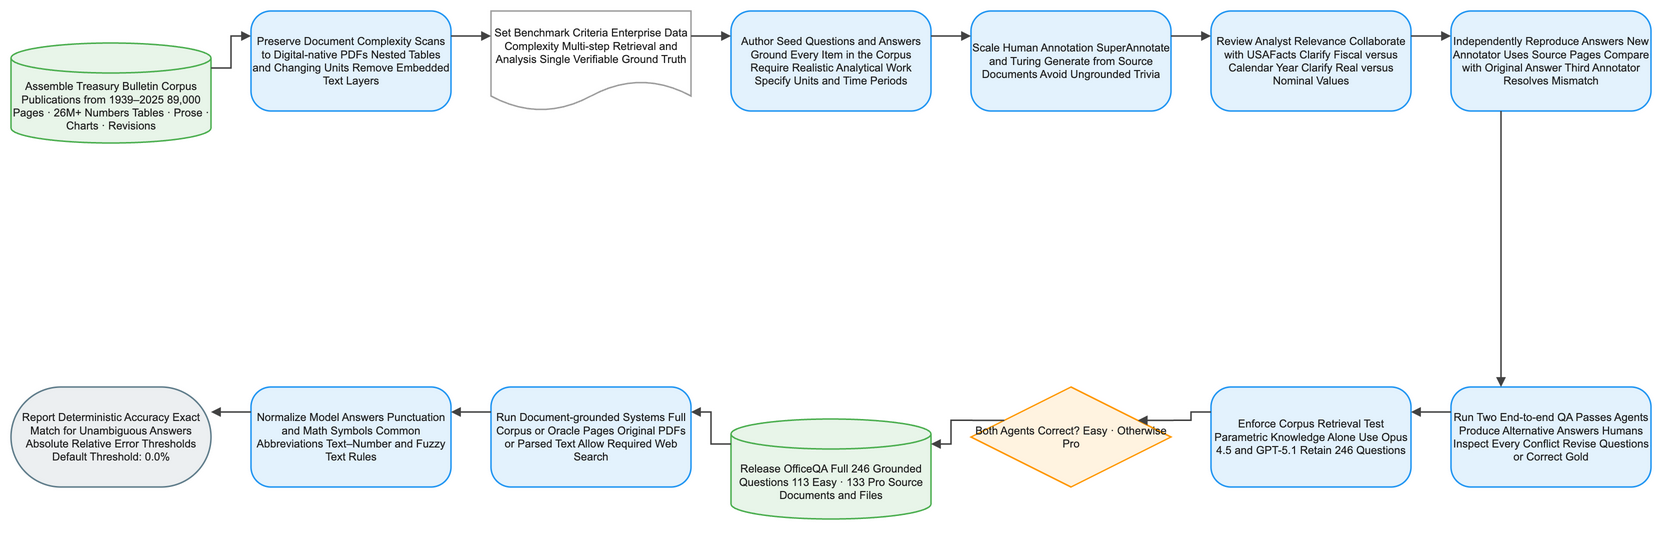

The diagram above was exported from draw.io. Its source (the exported page's mxGraphModel, read from the mxfile embedded in the PNG):
<mxGraphModel dx="1120" dy="720" grid="1" gridSize="8" guides="1" tooltips="1" connect="1" arrows="1" fold="1" page="1" pageScale="1" pageWidth="1640" pageHeight="584" math="1" background="#FFFFFF">
  <root>
    <mxCell id="0" />
    <mxCell id="1" parent="0" />
    <mxCell id="2" value="Assemble Treasury Bulletin Corpus Publications from 1939–2025 89,000 Pages · 26M+ Numbers Tables · Prose · Charts · Revisions" style="shape=cylinder3;boundedLbl=1;backgroundOutline=1;size=15;html=1;whiteSpace=wrap;fillColor=#E8F5E9;strokeColor=#4CAF50;strokeWidth=1.5;fontColor=#212121;fontSize=11;fontFamily=Arial, Helvetica, sans-serif;verticalAlign=middle;align=center" vertex="1" parent="1">
      <mxGeometry x="-80" y="24" width="200" height="100" as="geometry" />
    </mxCell>
    <mxCell id="3" value="Preserve Document Complexity Scans to Digital-native PDFs Nested Tables and Changing Units Remove Embedded Text Layers" style="rounded=1;arcSize=20;html=1;whiteSpace=wrap;fillColor=#E3F2FD;strokeColor=#2196F3;strokeWidth=1.5;fontColor=#212121;fontSize=11;fontFamily=Arial, Helvetica, sans-serif;verticalAlign=middle;align=center" vertex="1" parent="1">
      <mxGeometry x="160" y="-8" width="200" height="100" as="geometry" />
    </mxCell>
    <mxCell id="4" value="Set Benchmark Criteria Enterprise Data Complexity Multi-step Retrieval and Analysis Single Verifiable Ground Truth" style="shape=document;boundedLbl=1;html=1;whiteSpace=wrap;fillColor=#FFFFFF;strokeColor=#9E9E9E;strokeWidth=1.5;fontColor=#212121;fontSize=11;fontFamily=Arial, Helvetica, sans-serif;verticalAlign=middle;align=center" vertex="1" parent="1">
      <mxGeometry x="400" y="-8" width="200" height="100" as="geometry" />
    </mxCell>
    <mxCell id="5" value="Author Seed Questions and Answers Ground Every Item in the Corpus Require Realistic Analytical Work Specify Units and Time Periods" style="rounded=1;arcSize=20;html=1;whiteSpace=wrap;fillColor=#E3F2FD;strokeColor=#2196F3;strokeWidth=1.5;fontColor=#212121;fontSize=11;fontFamily=Arial, Helvetica, sans-serif;verticalAlign=middle;align=center" vertex="1" parent="1">
      <mxGeometry x="640" y="-8" width="200" height="100" as="geometry" />
    </mxCell>
    <mxCell id="6" value="Scale Human Annotation SuperAnnotate and Turing Generate from Source Documents Avoid Ungrounded Trivia" style="rounded=1;arcSize=20;html=1;whiteSpace=wrap;fillColor=#E3F2FD;strokeColor=#2196F3;strokeWidth=1.5;fontColor=#212121;fontSize=11;fontFamily=Arial, Helvetica, sans-serif;verticalAlign=middle;align=center" vertex="1" parent="1">
      <mxGeometry x="880" y="-8" width="200" height="100" as="geometry" />
    </mxCell>
    <mxCell id="7" value="Review Analyst Relevance Collaborate with USAFacts Clarify Fiscal versus Calendar Year Clarify Real versus Nominal Values" style="rounded=1;arcSize=20;html=1;whiteSpace=wrap;fillColor=#E3F2FD;strokeColor=#2196F3;strokeWidth=1.5;fontColor=#212121;fontSize=11;fontFamily=Arial, Helvetica, sans-serif;verticalAlign=middle;align=center" vertex="1" parent="1">
      <mxGeometry x="1120" y="-8" width="200" height="100" as="geometry" />
    </mxCell>
    <mxCell id="8" value="Independently Reproduce Answers New Annotator Uses Source Pages Compare with Original Answer Third Annotator Resolves Mismatch" style="rounded=1;arcSize=20;html=1;whiteSpace=wrap;fillColor=#E3F2FD;strokeColor=#2196F3;strokeWidth=1.5;fontColor=#212121;fontSize=11;fontFamily=Arial, Helvetica, sans-serif;verticalAlign=middle;align=center" vertex="1" parent="1">
      <mxGeometry x="1360" y="-8" width="200" height="100" as="geometry" />
    </mxCell>
    <mxCell id="9" value="Run Two End-to-end QA Passes Agents Produce Alternative Answers Humans Inspect Every Conflict Revise Questions or Correct Gold" style="rounded=1;arcSize=20;html=1;whiteSpace=wrap;fillColor=#E3F2FD;strokeColor=#2196F3;strokeWidth=1.5;fontColor=#212121;fontSize=11;fontFamily=Arial, Helvetica, sans-serif;verticalAlign=middle;align=center" vertex="1" parent="1">
      <mxGeometry x="1360" y="368" width="200" height="100" as="geometry" />
    </mxCell>
    <mxCell id="10" value="Enforce Corpus Retrieval Test Parametric Knowledge Alone Use Opus 4.5 and GPT-5.1 Retain 246 Questions" style="rounded=1;arcSize=20;html=1;whiteSpace=wrap;fillColor=#E3F2FD;strokeColor=#2196F3;strokeWidth=1.5;fontColor=#212121;fontSize=11;fontFamily=Arial, Helvetica, sans-serif;verticalAlign=middle;align=center" vertex="1" parent="1">
      <mxGeometry x="1120" y="368" width="200" height="100" as="geometry" />
    </mxCell>
    <mxCell id="11" value="Both Agents Correct? Easy · Otherwise Pro" style="rhombus;html=1;whiteSpace=wrap;fillColor=#FFF3E0;strokeColor=#FF9800;strokeWidth=1.5;fontColor=#212121;fontSize=11;fontFamily=Arial, Helvetica, sans-serif;verticalAlign=middle;align=center" vertex="1" parent="1">
      <mxGeometry x="880" y="368" width="200" height="100" as="geometry" />
    </mxCell>
    <mxCell id="12" value="Release OfficeQA Full 246 Grounded Questions 113 Easy · 133 Pro Source Documents and Files" style="shape=cylinder3;boundedLbl=1;backgroundOutline=1;size=15;html=1;whiteSpace=wrap;fillColor=#E8F5E9;strokeColor=#4CAF50;strokeWidth=1.5;fontColor=#212121;fontSize=11;fontFamily=Arial, Helvetica, sans-serif;verticalAlign=middle;align=center" vertex="1" parent="1">
      <mxGeometry x="640" y="400" width="200" height="100" as="geometry" />
    </mxCell>
    <mxCell id="13" value="Run Document-grounded Systems Full Corpus or Oracle Pages Original PDFs or Parsed Text Allow Required Web Search" style="rounded=1;arcSize=20;html=1;whiteSpace=wrap;fillColor=#E3F2FD;strokeColor=#2196F3;strokeWidth=1.5;fontColor=#212121;fontSize=11;fontFamily=Arial, Helvetica, sans-serif;verticalAlign=middle;align=center" vertex="1" parent="1">
      <mxGeometry x="400" y="368" width="200" height="100" as="geometry" />
    </mxCell>
    <mxCell id="14" value="Normalize Model Answers Punctuation and Math Symbols Common Abbreviations Text–Number and Fuzzy Text Rules" style="rounded=1;arcSize=20;html=1;whiteSpace=wrap;fillColor=#E3F2FD;strokeColor=#2196F3;strokeWidth=1.5;fontColor=#212121;fontSize=11;fontFamily=Arial, Helvetica, sans-serif;verticalAlign=middle;align=center" vertex="1" parent="1">
      <mxGeometry x="160" y="368" width="200" height="100" as="geometry" />
    </mxCell>
    <mxCell id="15" value="Report Deterministic Accuracy Exact Match for Unambiguous Answers Absolute Relative Error Thresholds Default Threshold: 0.0%" style="rounded=1;arcSize=50;html=1;whiteSpace=wrap;fillColor=#ECEFF1;strokeColor=#607D8B;strokeWidth=1.5;fontColor=#212121;fontSize=11;fontFamily=Arial, Helvetica, sans-serif;verticalAlign=middle;align=center" vertex="1" parent="1">
      <mxGeometry x="-80" y="368" width="200" height="100" as="geometry" />
    </mxCell>
    <mxCell id="16" value="" style="edgeStyle=orthogonalEdgeStyle;rounded=0;orthogonalLoop=1;jettySize=auto;html=1;strokeColor=#424242;strokeWidth=1.5;endArrow=block;endFill=1;exitX=1;exitY=0.25;exitDx=0;exitDy=0;entryX=0;entryY=0.25;entryDx=0;entryDy=0;jumpStyle=arc;jumpSize=8" edge="1" parent="1" source="2" target="3">
      <mxGeometry relative="1" as="geometry" />
    </mxCell>
    <mxCell id="17" value="" style="edgeStyle=orthogonalEdgeStyle;rounded=0;orthogonalLoop=1;jettySize=auto;html=1;strokeColor=#424242;strokeWidth=1.5;endArrow=block;endFill=1;exitX=1;exitY=0.25;exitDx=0;exitDy=0;entryX=0;entryY=0.25;entryDx=0;entryDy=0;jumpStyle=arc;jumpSize=8" edge="1" parent="1" source="3" target="4">
      <mxGeometry relative="1" as="geometry" />
    </mxCell>
    <mxCell id="18" value="" style="edgeStyle=orthogonalEdgeStyle;rounded=0;orthogonalLoop=1;jettySize=auto;html=1;strokeColor=#424242;strokeWidth=1.5;endArrow=block;endFill=1;exitX=1;exitY=0.25;exitDx=0;exitDy=0;entryX=0;entryY=0.25;entryDx=0;entryDy=0;jumpStyle=arc;jumpSize=8" edge="1" parent="1" source="4" target="5">
      <mxGeometry relative="1" as="geometry" />
    </mxCell>
    <mxCell id="19" value="" style="edgeStyle=orthogonalEdgeStyle;rounded=0;orthogonalLoop=1;jettySize=auto;html=1;strokeColor=#424242;strokeWidth=1.5;endArrow=block;endFill=1;exitX=1;exitY=0.25;exitDx=0;exitDy=0;entryX=0;entryY=0.25;entryDx=0;entryDy=0;jumpStyle=arc;jumpSize=8" edge="1" parent="1" source="5" target="6">
      <mxGeometry relative="1" as="geometry" />
    </mxCell>
    <mxCell id="20" value="" style="edgeStyle=orthogonalEdgeStyle;rounded=0;orthogonalLoop=1;jettySize=auto;html=1;strokeColor=#424242;strokeWidth=1.5;endArrow=block;endFill=1;exitX=1;exitY=0.25;exitDx=0;exitDy=0;entryX=0;entryY=0.25;entryDx=0;entryDy=0;jumpStyle=arc;jumpSize=8" edge="1" parent="1" source="6" target="7">
      <mxGeometry relative="1" as="geometry" />
    </mxCell>
    <mxCell id="21" value="" style="edgeStyle=orthogonalEdgeStyle;rounded=0;orthogonalLoop=1;jettySize=auto;html=1;strokeColor=#424242;strokeWidth=1.5;endArrow=block;endFill=1;exitX=1;exitY=0.25;exitDx=0;exitDy=0;entryX=0;entryY=0.25;entryDx=0;entryDy=0;jumpStyle=arc;jumpSize=8" edge="1" parent="1" source="7" target="8">
      <mxGeometry relative="1" as="geometry" />
    </mxCell>
    <mxCell id="22" value="" style="edgeStyle=orthogonalEdgeStyle;rounded=0;orthogonalLoop=1;jettySize=auto;html=1;strokeColor=#424242;strokeWidth=1.5;endArrow=block;endFill=1;exitX=0.25;exitY=1;exitDx=0;exitDy=0;entryX=0.25;entryY=0;entryDx=0;entryDy=0;jumpStyle=arc;jumpSize=8" edge="1" parent="1" source="8" target="9">
      <mxGeometry relative="1" as="geometry" />
    </mxCell>
    <mxCell id="23" value="" style="edgeStyle=orthogonalEdgeStyle;rounded=0;orthogonalLoop=1;jettySize=auto;html=1;strokeColor=#424242;strokeWidth=1.5;endArrow=block;endFill=1;exitX=0;exitY=0.25;exitDx=0;exitDy=0;entryX=1;entryY=0.25;entryDx=0;entryDy=0;jumpStyle=arc;jumpSize=8" edge="1" parent="1" source="9" target="10">
      <mxGeometry relative="1" as="geometry" />
    </mxCell>
    <mxCell id="24" value="" style="edgeStyle=orthogonalEdgeStyle;rounded=0;orthogonalLoop=1;jettySize=auto;html=1;strokeColor=#424242;strokeWidth=1.5;endArrow=block;endFill=1;exitX=0;exitY=0.25;exitDx=0;exitDy=0;entryX=1;entryY=0.25;entryDx=0;entryDy=0;jumpStyle=arc;jumpSize=8" edge="1" parent="1" source="10" target="11">
      <mxGeometry relative="1" as="geometry" />
    </mxCell>
    <mxCell id="25" value="" style="edgeStyle=orthogonalEdgeStyle;rounded=0;orthogonalLoop=1;jettySize=auto;html=1;strokeColor=#424242;strokeWidth=1.5;endArrow=block;endFill=1;exitX=0;exitY=0.25;exitDx=0;exitDy=0;entryX=1;entryY=0.25;entryDx=0;entryDy=0;jumpStyle=arc;jumpSize=8" edge="1" parent="1" source="11" target="12">
      <mxGeometry relative="1" as="geometry" />
    </mxCell>
    <mxCell id="26" value="" style="edgeStyle=orthogonalEdgeStyle;rounded=0;orthogonalLoop=1;jettySize=auto;html=1;strokeColor=#424242;strokeWidth=1.5;endArrow=block;endFill=1;exitX=0;exitY=0.25;exitDx=0;exitDy=0;entryX=1;entryY=0.25;entryDx=0;entryDy=0;jumpStyle=arc;jumpSize=8" edge="1" parent="1" source="12" target="13">
      <mxGeometry relative="1" as="geometry" />
    </mxCell>
    <mxCell id="27" value="" style="edgeStyle=orthogonalEdgeStyle;rounded=0;orthogonalLoop=1;jettySize=auto;html=1;strokeColor=#424242;strokeWidth=1.5;endArrow=block;endFill=1;exitX=0;exitY=0.25;exitDx=0;exitDy=0;entryX=1;entryY=0.25;entryDx=0;entryDy=0;jumpStyle=arc;jumpSize=8" edge="1" parent="1" source="13" target="14">
      <mxGeometry relative="1" as="geometry" />
    </mxCell>
    <mxCell id="28" value="" style="edgeStyle=orthogonalEdgeStyle;rounded=0;orthogonalLoop=1;jettySize=auto;html=1;strokeColor=#424242;strokeWidth=1.5;endArrow=block;endFill=1;exitX=0;exitY=0.25;exitDx=0;exitDy=0;entryX=1;entryY=0.25;entryDx=0;entryDy=0;jumpStyle=arc;jumpSize=8" edge="1" parent="1" source="14" target="15">
      <mxGeometry relative="1" as="geometry" />
    </mxCell>
  </root>
</mxGraphModel>